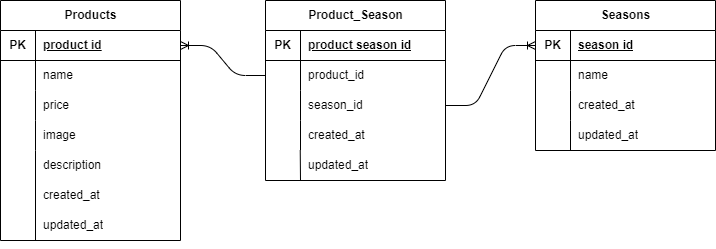

The diagram above was exported from draw.io. Its source (the exported page's mxGraphModel, read from the mxfile embedded in the PNG):
<mxGraphModel dx="1075" dy="524" grid="1" gridSize="10" guides="1" tooltips="1" connect="1" arrows="1" fold="1" page="1" pageScale="1" pageWidth="827" pageHeight="1169" math="0" shadow="0">
  <root>
    <mxCell id="0" />
    <mxCell id="1" parent="0" />
    <mxCell id="50" style="edgeStyle=none;html=1;exitX=0.5;exitY=1;exitDx=0;exitDy=0;" edge="1" parent="1" source="2">
      <mxGeometry relative="1" as="geometry">
        <mxPoint x="135" y="290" as="targetPoint" />
      </mxGeometry>
    </mxCell>
    <mxCell id="2" value="Products" style="shape=table;startSize=30;container=1;collapsible=1;childLayout=tableLayout;fixedRows=1;rowLines=0;fontStyle=1;align=center;resizeLast=1;html=1;" vertex="1" parent="1">
      <mxGeometry x="45" y="50" width="180" height="240" as="geometry" />
    </mxCell>
    <mxCell id="3" value="" style="shape=tableRow;horizontal=0;startSize=0;swimlaneHead=0;swimlaneBody=0;fillColor=none;collapsible=0;dropTarget=0;points=[[0,0.5],[1,0.5]];portConstraint=eastwest;top=0;left=0;right=0;bottom=1;" vertex="1" parent="2">
      <mxGeometry y="30" width="180" height="30" as="geometry" />
    </mxCell>
    <mxCell id="4" value="PK" style="shape=partialRectangle;connectable=0;fillColor=none;top=0;left=0;bottom=0;right=0;fontStyle=1;overflow=hidden;whiteSpace=wrap;html=1;" vertex="1" parent="3">
      <mxGeometry width="35" height="30" as="geometry">
        <mxRectangle width="35" height="30" as="alternateBounds" />
      </mxGeometry>
    </mxCell>
    <mxCell id="5" value="product id" style="shape=partialRectangle;connectable=0;fillColor=none;top=0;left=0;bottom=0;right=0;align=left;spacingLeft=6;fontStyle=5;overflow=hidden;whiteSpace=wrap;html=1;" vertex="1" parent="3">
      <mxGeometry x="35" width="145" height="30" as="geometry">
        <mxRectangle width="145" height="30" as="alternateBounds" />
      </mxGeometry>
    </mxCell>
    <mxCell id="6" value="" style="shape=tableRow;horizontal=0;startSize=0;swimlaneHead=0;swimlaneBody=0;fillColor=none;collapsible=0;dropTarget=0;points=[[0,0.5],[1,0.5]];portConstraint=eastwest;top=0;left=0;right=0;bottom=0;" vertex="1" parent="2">
      <mxGeometry y="60" width="180" height="30" as="geometry" />
    </mxCell>
    <mxCell id="7" value="" style="shape=partialRectangle;connectable=0;fillColor=none;top=0;left=0;bottom=0;right=0;editable=1;overflow=hidden;whiteSpace=wrap;html=1;" vertex="1" parent="6">
      <mxGeometry width="35" height="30" as="geometry">
        <mxRectangle width="35" height="30" as="alternateBounds" />
      </mxGeometry>
    </mxCell>
    <mxCell id="8" value="name" style="shape=partialRectangle;connectable=0;fillColor=none;top=0;left=0;bottom=0;right=0;align=left;spacingLeft=6;overflow=hidden;whiteSpace=wrap;html=1;" vertex="1" parent="6">
      <mxGeometry x="35" width="145" height="30" as="geometry">
        <mxRectangle width="145" height="30" as="alternateBounds" />
      </mxGeometry>
    </mxCell>
    <mxCell id="9" value="" style="shape=tableRow;horizontal=0;startSize=0;swimlaneHead=0;swimlaneBody=0;fillColor=none;collapsible=0;dropTarget=0;points=[[0,0.5],[1,0.5]];portConstraint=eastwest;top=0;left=0;right=0;bottom=0;" vertex="1" parent="2">
      <mxGeometry y="90" width="180" height="30" as="geometry" />
    </mxCell>
    <mxCell id="10" value="" style="shape=partialRectangle;connectable=0;fillColor=none;top=0;left=0;bottom=0;right=0;editable=1;overflow=hidden;whiteSpace=wrap;html=1;" vertex="1" parent="9">
      <mxGeometry width="35" height="30" as="geometry">
        <mxRectangle width="35" height="30" as="alternateBounds" />
      </mxGeometry>
    </mxCell>
    <mxCell id="11" value="price" style="shape=partialRectangle;connectable=0;fillColor=none;top=0;left=0;bottom=0;right=0;align=left;spacingLeft=6;overflow=hidden;whiteSpace=wrap;html=1;" vertex="1" parent="9">
      <mxGeometry x="35" width="145" height="30" as="geometry">
        <mxRectangle width="145" height="30" as="alternateBounds" />
      </mxGeometry>
    </mxCell>
    <mxCell id="12" value="" style="shape=tableRow;horizontal=0;startSize=0;swimlaneHead=0;swimlaneBody=0;fillColor=none;collapsible=0;dropTarget=0;points=[[0,0.5],[1,0.5]];portConstraint=eastwest;top=0;left=0;right=0;bottom=0;" vertex="1" parent="2">
      <mxGeometry y="120" width="180" height="30" as="geometry" />
    </mxCell>
    <mxCell id="13" value="" style="shape=partialRectangle;connectable=0;fillColor=none;top=0;left=0;bottom=0;right=0;editable=1;overflow=hidden;whiteSpace=wrap;html=1;" vertex="1" parent="12">
      <mxGeometry width="35" height="30" as="geometry">
        <mxRectangle width="35" height="30" as="alternateBounds" />
      </mxGeometry>
    </mxCell>
    <mxCell id="14" value="image" style="shape=partialRectangle;connectable=0;fillColor=none;top=0;left=0;bottom=0;right=0;align=left;spacingLeft=6;overflow=hidden;whiteSpace=wrap;html=1;" vertex="1" parent="12">
      <mxGeometry x="35" width="145" height="30" as="geometry">
        <mxRectangle width="145" height="30" as="alternateBounds" />
      </mxGeometry>
    </mxCell>
    <mxCell id="16" value="created_at" style="shape=partialRectangle;connectable=0;fillColor=none;top=0;left=0;bottom=0;right=0;align=left;spacingLeft=6;overflow=hidden;whiteSpace=wrap;html=1;" vertex="1" parent="1">
      <mxGeometry x="80" y="230" width="140" height="30" as="geometry">
        <mxRectangle width="150" height="30" as="alternateBounds" />
      </mxGeometry>
    </mxCell>
    <mxCell id="17" value="description" style="shape=partialRectangle;connectable=0;fillColor=none;top=0;left=0;bottom=0;right=0;align=left;spacingLeft=6;overflow=hidden;whiteSpace=wrap;html=1;" vertex="1" parent="1">
      <mxGeometry x="80" y="200" width="145" height="30" as="geometry">
        <mxRectangle width="150" height="30" as="alternateBounds" />
      </mxGeometry>
    </mxCell>
    <mxCell id="18" value="updated_at" style="shape=partialRectangle;connectable=0;fillColor=none;top=0;left=0;bottom=0;right=0;align=left;spacingLeft=6;overflow=hidden;whiteSpace=wrap;html=1;" vertex="1" parent="1">
      <mxGeometry x="80" y="260" width="140" height="30" as="geometry">
        <mxRectangle width="150" height="30" as="alternateBounds" />
      </mxGeometry>
    </mxCell>
    <mxCell id="19" value="Seasons" style="shape=table;startSize=30;container=1;collapsible=1;childLayout=tableLayout;fixedRows=1;rowLines=0;fontStyle=1;align=center;resizeLast=1;html=1;" vertex="1" parent="1">
      <mxGeometry x="580" y="50" width="180" height="150" as="geometry" />
    </mxCell>
    <mxCell id="20" value="" style="shape=tableRow;horizontal=0;startSize=0;swimlaneHead=0;swimlaneBody=0;fillColor=none;collapsible=0;dropTarget=0;points=[[0,0.5],[1,0.5]];portConstraint=eastwest;top=0;left=0;right=0;bottom=1;" vertex="1" parent="19">
      <mxGeometry y="30" width="180" height="30" as="geometry" />
    </mxCell>
    <mxCell id="21" value="PK" style="shape=partialRectangle;connectable=0;fillColor=none;top=0;left=0;bottom=0;right=0;fontStyle=1;overflow=hidden;whiteSpace=wrap;html=1;" vertex="1" parent="20">
      <mxGeometry width="35" height="30" as="geometry">
        <mxRectangle width="35" height="30" as="alternateBounds" />
      </mxGeometry>
    </mxCell>
    <mxCell id="22" value="season id" style="shape=partialRectangle;connectable=0;fillColor=none;top=0;left=0;bottom=0;right=0;align=left;spacingLeft=6;fontStyle=5;overflow=hidden;whiteSpace=wrap;html=1;" vertex="1" parent="20">
      <mxGeometry x="35" width="145" height="30" as="geometry">
        <mxRectangle width="145" height="30" as="alternateBounds" />
      </mxGeometry>
    </mxCell>
    <mxCell id="23" value="" style="shape=tableRow;horizontal=0;startSize=0;swimlaneHead=0;swimlaneBody=0;fillColor=none;collapsible=0;dropTarget=0;points=[[0,0.5],[1,0.5]];portConstraint=eastwest;top=0;left=0;right=0;bottom=0;" vertex="1" parent="19">
      <mxGeometry y="60" width="180" height="30" as="geometry" />
    </mxCell>
    <mxCell id="24" value="" style="shape=partialRectangle;connectable=0;fillColor=none;top=0;left=0;bottom=0;right=0;editable=1;overflow=hidden;whiteSpace=wrap;html=1;" vertex="1" parent="23">
      <mxGeometry width="35" height="30" as="geometry">
        <mxRectangle width="35" height="30" as="alternateBounds" />
      </mxGeometry>
    </mxCell>
    <mxCell id="25" value="name" style="shape=partialRectangle;connectable=0;fillColor=none;top=0;left=0;bottom=0;right=0;align=left;spacingLeft=6;overflow=hidden;whiteSpace=wrap;html=1;" vertex="1" parent="23">
      <mxGeometry x="35" width="145" height="30" as="geometry">
        <mxRectangle width="145" height="30" as="alternateBounds" />
      </mxGeometry>
    </mxCell>
    <mxCell id="26" value="" style="shape=tableRow;horizontal=0;startSize=0;swimlaneHead=0;swimlaneBody=0;fillColor=none;collapsible=0;dropTarget=0;points=[[0,0.5],[1,0.5]];portConstraint=eastwest;top=0;left=0;right=0;bottom=0;" vertex="1" parent="19">
      <mxGeometry y="90" width="180" height="30" as="geometry" />
    </mxCell>
    <mxCell id="27" value="" style="shape=partialRectangle;connectable=0;fillColor=none;top=0;left=0;bottom=0;right=0;editable=1;overflow=hidden;whiteSpace=wrap;html=1;" vertex="1" parent="26">
      <mxGeometry width="35" height="30" as="geometry">
        <mxRectangle width="35" height="30" as="alternateBounds" />
      </mxGeometry>
    </mxCell>
    <mxCell id="28" value="created_at" style="shape=partialRectangle;connectable=0;fillColor=none;top=0;left=0;bottom=0;right=0;align=left;spacingLeft=6;overflow=hidden;whiteSpace=wrap;html=1;" vertex="1" parent="26">
      <mxGeometry x="35" width="145" height="30" as="geometry">
        <mxRectangle width="145" height="30" as="alternateBounds" />
      </mxGeometry>
    </mxCell>
    <mxCell id="29" value="" style="shape=tableRow;horizontal=0;startSize=0;swimlaneHead=0;swimlaneBody=0;fillColor=none;collapsible=0;dropTarget=0;points=[[0,0.5],[1,0.5]];portConstraint=eastwest;top=0;left=0;right=0;bottom=0;" vertex="1" parent="19">
      <mxGeometry y="120" width="180" height="30" as="geometry" />
    </mxCell>
    <mxCell id="30" value="" style="shape=partialRectangle;connectable=0;fillColor=none;top=0;left=0;bottom=0;right=0;editable=1;overflow=hidden;whiteSpace=wrap;html=1;" vertex="1" parent="29">
      <mxGeometry width="35" height="30" as="geometry">
        <mxRectangle width="35" height="30" as="alternateBounds" />
      </mxGeometry>
    </mxCell>
    <mxCell id="31" value="updated_at" style="shape=partialRectangle;connectable=0;fillColor=none;top=0;left=0;bottom=0;right=0;align=left;spacingLeft=6;overflow=hidden;whiteSpace=wrap;html=1;" vertex="1" parent="29">
      <mxGeometry x="35" width="145" height="30" as="geometry">
        <mxRectangle width="145" height="30" as="alternateBounds" />
      </mxGeometry>
    </mxCell>
    <mxCell id="32" value="Product_Season" style="shape=table;startSize=30;container=1;collapsible=1;childLayout=tableLayout;fixedRows=1;rowLines=0;fontStyle=1;align=center;resizeLast=1;html=1;" vertex="1" parent="1">
      <mxGeometry x="310" y="50" width="180" height="180" as="geometry" />
    </mxCell>
    <mxCell id="33" value="" style="shape=tableRow;horizontal=0;startSize=0;swimlaneHead=0;swimlaneBody=0;fillColor=none;collapsible=0;dropTarget=0;points=[[0,0.5],[1,0.5]];portConstraint=eastwest;top=0;left=0;right=0;bottom=1;" vertex="1" parent="32">
      <mxGeometry y="30" width="180" height="30" as="geometry" />
    </mxCell>
    <mxCell id="34" value="PK" style="shape=partialRectangle;connectable=0;fillColor=none;top=0;left=0;bottom=0;right=0;fontStyle=1;overflow=hidden;whiteSpace=wrap;html=1;" vertex="1" parent="33">
      <mxGeometry width="35" height="30" as="geometry">
        <mxRectangle width="35" height="30" as="alternateBounds" />
      </mxGeometry>
    </mxCell>
    <mxCell id="35" value="product season id" style="shape=partialRectangle;connectable=0;fillColor=none;top=0;left=0;bottom=0;right=0;align=left;spacingLeft=6;fontStyle=5;overflow=hidden;whiteSpace=wrap;html=1;" vertex="1" parent="33">
      <mxGeometry x="35" width="145" height="30" as="geometry">
        <mxRectangle width="145" height="30" as="alternateBounds" />
      </mxGeometry>
    </mxCell>
    <mxCell id="36" value="" style="shape=tableRow;horizontal=0;startSize=0;swimlaneHead=0;swimlaneBody=0;fillColor=none;collapsible=0;dropTarget=0;points=[[0,0.5],[1,0.5]];portConstraint=eastwest;top=0;left=0;right=0;bottom=0;" vertex="1" parent="32">
      <mxGeometry y="60" width="180" height="30" as="geometry" />
    </mxCell>
    <mxCell id="37" value="" style="shape=partialRectangle;connectable=0;fillColor=none;top=0;left=0;bottom=0;right=0;editable=1;overflow=hidden;whiteSpace=wrap;html=1;" vertex="1" parent="36">
      <mxGeometry width="35" height="30" as="geometry">
        <mxRectangle width="35" height="30" as="alternateBounds" />
      </mxGeometry>
    </mxCell>
    <mxCell id="38" value="product_id" style="shape=partialRectangle;connectable=0;fillColor=none;top=0;left=0;bottom=0;right=0;align=left;spacingLeft=6;overflow=hidden;whiteSpace=wrap;html=1;" vertex="1" parent="36">
      <mxGeometry x="35" width="145" height="30" as="geometry">
        <mxRectangle width="145" height="30" as="alternateBounds" />
      </mxGeometry>
    </mxCell>
    <mxCell id="39" value="" style="shape=tableRow;horizontal=0;startSize=0;swimlaneHead=0;swimlaneBody=0;fillColor=none;collapsible=0;dropTarget=0;points=[[0,0.5],[1,0.5]];portConstraint=eastwest;top=0;left=0;right=0;bottom=0;" vertex="1" parent="32">
      <mxGeometry y="90" width="180" height="30" as="geometry" />
    </mxCell>
    <mxCell id="40" value="" style="shape=partialRectangle;connectable=0;fillColor=none;top=0;left=0;bottom=0;right=0;editable=1;overflow=hidden;whiteSpace=wrap;html=1;" vertex="1" parent="39">
      <mxGeometry width="35" height="30" as="geometry">
        <mxRectangle width="35" height="30" as="alternateBounds" />
      </mxGeometry>
    </mxCell>
    <mxCell id="41" value="season_id" style="shape=partialRectangle;connectable=0;fillColor=none;top=0;left=0;bottom=0;right=0;align=left;spacingLeft=6;overflow=hidden;whiteSpace=wrap;html=1;" vertex="1" parent="39">
      <mxGeometry x="35" width="145" height="30" as="geometry">
        <mxRectangle width="145" height="30" as="alternateBounds" />
      </mxGeometry>
    </mxCell>
    <mxCell id="42" value="" style="shape=tableRow;horizontal=0;startSize=0;swimlaneHead=0;swimlaneBody=0;fillColor=none;collapsible=0;dropTarget=0;points=[[0,0.5],[1,0.5]];portConstraint=eastwest;top=0;left=0;right=0;bottom=0;" vertex="1" parent="32">
      <mxGeometry y="120" width="180" height="30" as="geometry" />
    </mxCell>
    <mxCell id="43" value="" style="shape=partialRectangle;connectable=0;fillColor=none;top=0;left=0;bottom=0;right=0;editable=1;overflow=hidden;whiteSpace=wrap;html=1;" vertex="1" parent="42">
      <mxGeometry width="35" height="30" as="geometry">
        <mxRectangle width="35" height="30" as="alternateBounds" />
      </mxGeometry>
    </mxCell>
    <mxCell id="44" value="created_at" style="shape=partialRectangle;connectable=0;fillColor=none;top=0;left=0;bottom=0;right=0;align=left;spacingLeft=6;overflow=hidden;whiteSpace=wrap;html=1;" vertex="1" parent="42">
      <mxGeometry x="35" width="145" height="30" as="geometry">
        <mxRectangle width="145" height="30" as="alternateBounds" />
      </mxGeometry>
    </mxCell>
    <mxCell id="47" value="" style="shape=tableRow;horizontal=0;startSize=0;swimlaneHead=0;swimlaneBody=0;fillColor=none;collapsible=0;dropTarget=0;points=[[0,0.5],[1,0.5]];portConstraint=eastwest;top=0;left=0;right=0;bottom=0;" vertex="1" parent="1">
      <mxGeometry x="310" y="200" width="180" height="30" as="geometry" />
    </mxCell>
    <mxCell id="48" value="" style="shape=partialRectangle;connectable=0;fillColor=none;top=0;left=0;bottom=0;right=0;editable=1;overflow=hidden;whiteSpace=wrap;html=1;" vertex="1" parent="47">
      <mxGeometry width="35" height="30" as="geometry">
        <mxRectangle width="35" height="30" as="alternateBounds" />
      </mxGeometry>
    </mxCell>
    <mxCell id="49" value="updated_at" style="shape=partialRectangle;connectable=0;fillColor=none;top=0;left=0;bottom=0;right=0;align=left;spacingLeft=6;overflow=hidden;whiteSpace=wrap;html=1;" vertex="1" parent="47">
      <mxGeometry x="35" width="145" height="30" as="geometry">
        <mxRectangle width="145" height="30" as="alternateBounds" />
      </mxGeometry>
    </mxCell>
    <mxCell id="53" value="" style="endArrow=none;html=1;" edge="1" parent="1">
      <mxGeometry width="50" height="50" relative="1" as="geometry">
        <mxPoint x="80" y="290" as="sourcePoint" />
        <mxPoint x="80" y="200" as="targetPoint" />
      </mxGeometry>
    </mxCell>
    <mxCell id="54" value="" style="endArrow=none;html=1;exitX=0.193;exitY=0.067;exitDx=0;exitDy=0;exitPerimeter=0;" edge="1" parent="1">
      <mxGeometry width="50" height="50" relative="1" as="geometry">
        <mxPoint x="344.74" y="200" as="sourcePoint" />
        <mxPoint x="345" y="230" as="targetPoint" />
        <Array as="points" />
      </mxGeometry>
    </mxCell>
    <mxCell id="56" value="" style="edgeStyle=entityRelationEdgeStyle;fontSize=12;html=1;endArrow=ERoneToMany;entryX=0;entryY=0.5;entryDx=0;entryDy=0;" edge="1" parent="1" source="39" target="20">
      <mxGeometry width="100" height="100" relative="1" as="geometry">
        <mxPoint x="500" y="270" as="sourcePoint" />
        <mxPoint x="600" y="170" as="targetPoint" />
      </mxGeometry>
    </mxCell>
    <mxCell id="57" value="" style="edgeStyle=entityRelationEdgeStyle;fontSize=12;html=1;endArrow=ERoneToMany;entryX=1;entryY=0.5;entryDx=0;entryDy=0;" edge="1" parent="1" source="36" target="3">
      <mxGeometry width="100" height="100" relative="1" as="geometry">
        <mxPoint x="500" y="165" as="sourcePoint" />
        <mxPoint x="590" y="105" as="targetPoint" />
      </mxGeometry>
    </mxCell>
  </root>
</mxGraphModel>